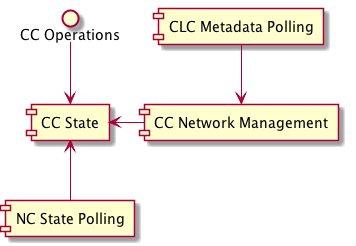

The diagram above was rendered by PlantUML. Its source (embedded in the PNG):
@startuml
interface "CC Operations" as cciface
component "CC State" as ccstate
component "NC State Polling" as ccncpolling
component "CLC Metadata Polling" as ccclcpolling
component "CC Network Management" as ccnet
ccclcpolling -down-> ccnet
ccnet -left-> ccstate
cciface -down-> ccstate
ccncpolling -up-> ccstate
@enduml